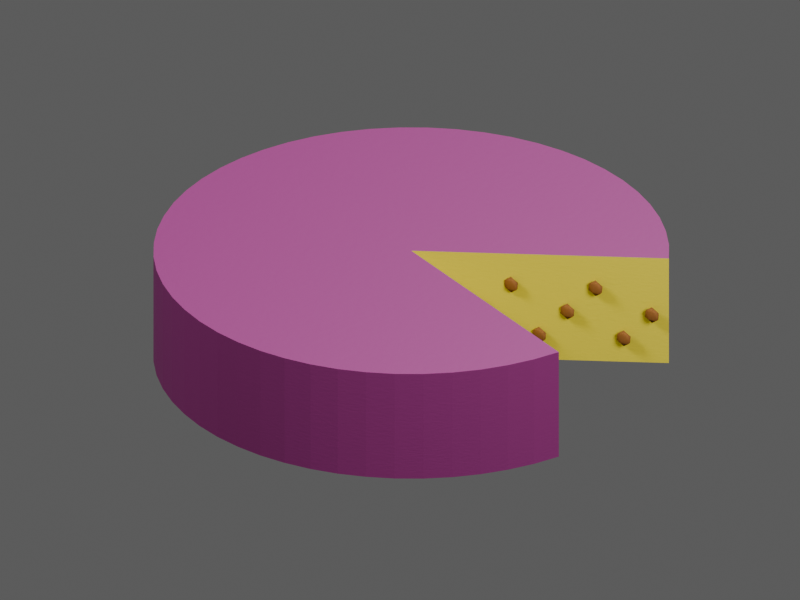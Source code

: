 # Source: TI048.blend  (saved by Blender 4.5.92; exported with 4.5.12 LTS)
import bpy
from mathutils import Matrix  # noqa: F401  (used for matrix-valued properties, if any)

bpy.ops.wm.read_factory_settings(use_empty=True)
scene = bpy.context.scene
scene.name = 'TI048 / coloured model'

# ---- materials (node trees are filled in below, after node groups)
mat_ti048___purple_cheese_wax = bpy.data.materials.new('TI048 / purple cheese wax')
mat_ti048___purple_cheese_wax.diffuse_color = (0.25, 0.035, 0.17, 1.0)
mat_ti048___yellow_cheese_interior = bpy.data.materials.new('TI048 / yellow cheese interior')
mat_ti048___yellow_cheese_interior.diffuse_color = (0.65, 0.56, 0.075, 1.0)
mat_ti048___worn_warm_wood = bpy.data.materials.new('TI048 / worn warm wood')
mat_ti048___worn_warm_wood.diffuse_color = (0.28, 0.12, 0.035, 1.0)

# ---- material node trees
mat_ti048___purple_cheese_wax.use_nodes = True; mat_ti048___purple_cheese_wax.node_tree.nodes.clear()
_N = mat_ti048___purple_cheese_wax.node_tree.nodes; _L = mat_ti048___purple_cheese_wax.node_tree.links
n0 = _N.new('ShaderNodeBsdfPrincipled'); n0.name = 'Principled BSDF'; n0.location = (-200, 100)
n0.inputs[0].default_value = (0.25, 0.035, 0.17, 1.0)
n0.inputs[2].default_value = 0.6
n1 = _N.new('ShaderNodeOutputMaterial'); n1.name = 'Material Output'; n1.location = (200, 100)
n2 = _N.new('ShaderNodeTexNoise'); n2.name = 'Noise Texture'; n2.location = (0, 0)
n2.inputs[2].default_value = 65.0
n2.inputs[3].default_value = 3.0
n3 = _N.new('ShaderNodeBump'); n3.name = 'Bump'; n3.location = (0, 0)
n3.inputs[0].default_value = 0.12
n3.inputs[1].default_value = 0.006
_L.new(n0.outputs[0], n1.inputs[0])
_L.new(n2.outputs[0], n3.inputs[3])
_L.new(n3.outputs[0], n0.inputs[5])
n1.is_active_output = True
mat_ti048___yellow_cheese_interior.use_nodes = True; mat_ti048___yellow_cheese_interior.node_tree.nodes.clear()
_N = mat_ti048___yellow_cheese_interior.node_tree.nodes; _L = mat_ti048___yellow_cheese_interior.node_tree.links
n0 = _N.new('ShaderNodeBsdfPrincipled'); n0.name = 'Principled BSDF'; n0.location = (-200, 100)
n0.inputs[0].default_value = (0.65, 0.56, 0.075, 1.0)
n0.inputs[2].default_value = 0.8
n1 = _N.new('ShaderNodeOutputMaterial'); n1.name = 'Material Output'; n1.location = (200, 100)
n2 = _N.new('ShaderNodeTexNoise'); n2.name = 'Noise Texture'; n2.location = (0, 0)
n2.inputs[2].default_value = 65.0
n2.inputs[3].default_value = 3.0
n3 = _N.new('ShaderNodeBump'); n3.name = 'Bump'; n3.location = (0, 0)
n3.inputs[0].default_value = 0.12
n3.inputs[1].default_value = 0.006
_L.new(n0.outputs[0], n1.inputs[0])
_L.new(n2.outputs[0], n3.inputs[3])
_L.new(n3.outputs[0], n0.inputs[5])
n1.is_active_output = True
mat_ti048___worn_warm_wood.use_nodes = True; mat_ti048___worn_warm_wood.node_tree.nodes.clear()
_N = mat_ti048___worn_warm_wood.node_tree.nodes; _L = mat_ti048___worn_warm_wood.node_tree.links
n0 = _N.new('ShaderNodeBsdfPrincipled'); n0.name = 'Principled BSDF'; n0.location = (-200, 100)
n0.inputs[0].default_value = (0.28, 0.12, 0.035, 1.0)
n0.inputs[2].default_value = 0.85
n1 = _N.new('ShaderNodeOutputMaterial'); n1.name = 'Material Output'; n1.location = (200, 100)
n2 = _N.new('ShaderNodeTexNoise'); n2.name = 'Noise Texture'; n2.location = (0, 0)
n2.inputs[2].default_value = 65.0
n2.inputs[3].default_value = 3.0
n3 = _N.new('ShaderNodeBump'); n3.name = 'Bump'; n3.location = (0, 0)
n3.inputs[0].default_value = 0.12
n3.inputs[1].default_value = 0.006
_L.new(n0.outputs[0], n1.inputs[0])
_L.new(n2.outputs[0], n3.inputs[3])
_L.new(n3.outputs[0], n0.inputs[5])
n1.is_active_output = True

# ---- world
world_ti048_world = bpy.data.worlds.new('TI048 world'); scene.world = world_ti048_world
world_ti048_world.color = (0.12, 0.12, 0.12)

# ---- cameras
cam_ti048_camera = bpy.data.cameras.new('TI048 camera')
cam_ti048_camera.type = 'ORTHO'
cam_ti048_camera.ortho_scale = 4.03

# ---- lights
light_key = bpy.data.lights.new('key', 'AREA')
light_key.energy = 1040.0
light_key.shape = 'DISK'
light_key.size = 3.9
light_fill = bpy.data.lights.new('fill', 'AREA')
light_fill.energy = 650.0
light_fill.shape = 'DISK'
light_fill.size = 3.9
light_rim = bpy.data.lights.new('rim', 'AREA')
light_rim.energy = 1170.0
light_rim.shape = 'DISK'
light_rim.size = 3.9

# ---- meshes
me_ti048___whole_cheese_wheel_with_removed_wedge = bpy.data.meshes.new('TI048 / whole cheese wheel with removed wedge')
me_ti048___whole_cheese_wheel_with_removed_wedge.from_pydata([(0.0, 0.0, 0.0), (0.0, 0.0, 0.6), (1.171, 0.5655, 0.0), (1.171, 0.5655, 0.6), (1.1, 0.6929, 0.0), (1.1, 0.6929, 0.6), (1.015, 0.8117, 0.0), (1.015, 0.8117, 0.6), (0.9183, 0.9202, 0.0), (0.9183, 0.9202, 0.6), (0.8095, 1.017, 0.0), (0.8095, 1.017, 0.6), (0.6906, 1.101, 0.0), (0.6906, 1.101, 0.6), (0.563, 1.172, 0.0), (0.563, 1.172, 0.6), (0.4283, 1.227, 0.0), (0.4283, 1.227, 0.6), (0.2883, 1.268, 0.0), (0.2883, 1.268, 0.6), (0.1446, 1.292, 0.0), (0.1446, 1.292, 0.6), (-0.0009108, 1.3, 0.0), (-0.0009108, 1.3, 0.6), (-0.1464, 1.292, 0.0), (-0.1464, 1.292, 0.6), (-0.29, 1.267, 0.0), (-0.29, 1.267, 0.6), (-0.43, 1.227, 0.0), (-0.43, 1.227, 0.6), (-0.5646, 1.171, 0.0), (-0.5646, 1.171, 0.6), (-0.6921, 1.1, 0.0), (-0.6921, 1.1, 0.6), (-0.8109, 1.016, 0.0), (-0.8109, 1.016, 0.6), (-0.9196, 0.9189, 0.0), (-0.9196, 0.9189, 0.6), (-1.017, 0.8102, 0.0), (-1.017, 0.8102, 0.6), (-1.101, 0.6914, 0.0), (-1.101, 0.6914, 0.6), (-1.171, 0.5638, 0.0), (-1.171, 0.5638, 0.6), (-1.227, 0.4292, 0.0), (-1.227, 0.4292, 0.6), (-1.267, 0.2892, 0.0), (-1.267, 0.2892, 0.6), (-1.292, 0.1455, 0.0), (-1.292, 0.1455, 0.6), (-1.3, 7.365e-16, 0.0), (-1.3, 7.365e-16, 0.6), (-1.292, -0.1455, 0.0), (-1.292, -0.1455, 0.6), (-1.267, -0.2892, 0.0), (-1.267, -0.2892, 0.6), (-1.227, -0.4292, 0.0), (-1.227, -0.4292, 0.6), (-1.171, -0.5638, 0.0), (-1.171, -0.5638, 0.6), (-1.101, -0.6914, 0.0), (-1.101, -0.6914, 0.6), (-1.017, -0.8102, 0.0), (-1.017, -0.8102, 0.6), (-0.9196, -0.9189, 0.0), (-0.9196, -0.9189, 0.6), (-0.8109, -1.016, 0.0), (-0.8109, -1.016, 0.6), (-0.6921, -1.1, 0.0), (-0.6921, -1.1, 0.6), (-0.5646, -1.171, 0.0), (-0.5646, -1.171, 0.6), (-0.43, -1.227, 0.0), (-0.43, -1.227, 0.6), (-0.29, -1.267, 0.0), (-0.29, -1.267, 0.6), (-0.1464, -1.292, 0.0), (-0.1464, -1.292, 0.6), (-0.0009108, -1.3, 0.0), (-0.0009108, -1.3, 0.6), (0.1446, -1.292, 0.0), (0.1446, -1.292, 0.6), (0.2883, -1.268, 0.0), (0.2883, -1.268, 0.6), (0.4283, -1.227, 0.0), (0.4283, -1.227, 0.6), (0.563, -1.172, 0.0), (0.563, -1.172, 0.6), (0.6906, -1.101, 0.0), (0.6906, -1.101, 0.6), (0.8095, -1.017, 0.0), (0.8095, -1.017, 0.6), (0.9183, -0.9202, 0.0), (0.9183, -0.9202, 0.6), (1.015, -0.8117, 0.0), (1.015, -0.8117, 0.6), (1.1, -0.6929, 0.0), (1.1, -0.6929, 0.6), (1.171, -0.5655, 0.0), (1.171, -0.5655, 0.6)], [], [(2, 4, 5, 3), (0, 4, 2), (1, 3, 5), (4, 6, 7, 5), (0, 6, 4), (1, 5, 7), (6, 8, 9, 7), (0, 8, 6), (1, 7, 9), (8, 10, 11, 9), (0, 10, 8), (1, 9, 11), (10, 12, 13, 11), (0, 12, 10), (1, 11, 13), (12, 14, 15, 13), (0, 14, 12), (1, 13, 15), (14, 16, 17, 15), (0, 16, 14), (1, 15, 17), (16, 18, 19, 17), (0, 18, 16), (1, 17, 19), (18, 20, 21, 19), (0, 20, 18), (1, 19, 21), (20, 22, 23, 21), (0, 22, 20), (1, 21, 23), (22, 24, 25, 23), (0, 24, 22), (1, 23, 25), (24, 26, 27, 25), (0, 26, 24), (1, 25, 27), (26, 28, 29, 27), (0, 28, 26), (1, 27, 29), (28, 30, 31, 29), (0, 30, 28), (1, 29, 31), (30, 32, 33, 31), (0, 32, 30), (1, 31, 33), (32, 34, 35, 33), (0, 34, 32), (1, 33, 35), (34, 36, 37, 35), (0, 36, 34), (1, 35, 37), (36, 38, 39, 37), (0, 38, 36), (1, 37, 39), (38, 40, 41, 39), (0, 40, 38), (1, 39, 41), (40, 42, 43, 41), (0, 42, 40), (1, 41, 43), (42, 44, 45, 43), (0, 44, 42), (1, 43, 45), (44, 46, 47, 45), (0, 46, 44), (1, 45, 47), (46, 48, 49, 47), (0, 48, 46), (1, 47, 49), (48, 50, 51, 49), (0, 50, 48), (1, 49, 51), (50, 52, 53, 51), (0, 52, 50), (1, 51, 53), (52, 54, 55, 53), (0, 54, 52), (1, 53, 55), (54, 56, 57, 55), (0, 56, 54), (1, 55, 57), (56, 58, 59, 57), (0, 58, 56), (1, 57, 59), (58, 60, 61, 59), (0, 60, 58), (1, 59, 61), (60, 62, 63, 61), (0, 62, 60), (1, 61, 63), (62, 64, 65, 63), (0, 64, 62), (1, 63, 65), (64, 66, 67, 65), (0, 66, 64), (1, 65, 67), (66, 68, 69, 67), (0, 68, 66), (1, 67, 69), (68, 70, 71, 69), (0, 70, 68), (1, 69, 71), (70, 72, 73, 71), (0, 72, 70), (1, 71, 73), (72, 74, 75, 73), (0, 74, 72), (1, 73, 75), (74, 76, 77, 75), (0, 76, 74), (1, 75, 77), (76, 78, 79, 77), (0, 78, 76), (1, 77, 79), (78, 80, 81, 79), (0, 80, 78), (1, 79, 81), (80, 82, 83, 81), (0, 82, 80), (1, 81, 83), (82, 84, 85, 83), (0, 84, 82), (1, 83, 85), (84, 86, 87, 85), (0, 86, 84), (1, 85, 87), (86, 88, 89, 87), (0, 88, 86), (1, 87, 89), (88, 90, 91, 89), (0, 90, 88), (1, 89, 91), (90, 92, 93, 91), (0, 92, 90), (1, 91, 93), (92, 94, 95, 93), (0, 94, 92), (1, 93, 95), (94, 96, 97, 95), (0, 96, 94), (1, 95, 97), (96, 98, 99, 97), (0, 98, 96), (1, 97, 99), (0, 1, 3, 2), (0, 98, 99, 1)])
me_ti048___whole_cheese_wheel_with_removed_wedge.polygons.foreach_set('material_index', [0, 0, 0, 0, 0, 0, 0, 0, 0, 0, 0, 0, 0, 0, 0, 0, 0, 0, 0, 0, 0, 0, 0, 0, 0, 0, 0, 0, 0, 0, 0, 0, 0, 0, 0, 0, 0, 0, 0, 0, 0, 0, 0, 0, 0, 0, 0, 0, 0, 0, 0, 0, 0, 0, 0, 0, 0, 0, 0, 0, 0, 0, 0, 0, 0, 0, 0, 0, 0, 0, 0, 0, 0, 0, 0, 0, 0, 0, 0, 0, 0, 0, 0, 0, 0, 0, 0, 0, 0, 0, 0, 0, 0, 0, 0, 0, 0, 0, 0, 0, 0, 0, 0, 0, 0, 0, 0, 0, 0, 0, 0, 0, 0, 0, 0, 0, 0, 0, 0, 0, 0, 0, 0, 0, 0, 0, 0, 0, 0, 0, 0, 0, 0, 0, 0, 0, 0, 0, 0, 0, 0, 0, 0, 0, 1, 1])
me_ti048___whole_cheese_wheel_with_removed_wedge.materials.append(mat_ti048___purple_cheese_wax)
me_ti048___whole_cheese_wheel_with_removed_wedge.materials.append(mat_ti048___yellow_cheese_interior)
me_ti048___whole_cheese_wheel_with_removed_wedge.update()
me_icosphere = bpy.data.meshes.new('Icosphere')
me_icosphere.from_pydata([(0.0, 0.0, -1.0), (0.7236, -0.5257, -0.4472), (-0.2764, -0.8506, -0.4472), (-0.8944, 0.0, -0.4472), (-0.2764, 0.8506, -0.4472), (0.7236, 0.5257, -0.4472), (0.2764, -0.8506, 0.4472), (-0.7236, -0.5257, 0.4472), (-0.7236, 0.5257, 0.4472), (0.2764, 0.8506, 0.4472), (0.8944, 0.0, 0.4472), (0.0, 0.0, 1.0)], [], [(0, 1, 2), (1, 0, 5), (0, 2, 3), (0, 3, 4), (0, 4, 5), (1, 5, 10), (2, 1, 6), (3, 2, 7), (4, 3, 8), (5, 4, 9), (1, 10, 6), (2, 6, 7), (3, 7, 8), (4, 8, 9), (5, 9, 10), (6, 10, 11), (7, 6, 11), (8, 7, 11), (9, 8, 11), (10, 9, 11)])
me_icosphere.polygons.foreach_set('use_smooth', [True] * 20)
_uv = me_icosphere.uv_layers.new(name='UVMap')
_uv.uv.foreach_set('vector', [0.1818, 0.0, 0.2727, 0.1575, 0.09091, 0.1575, 0.2727, 0.1575, 0.3636, 0.0, 0.4545, 0.1575, 0.9091, 0.0, 1.0, 0.1575, 0.8182, 0.1575, 0.7273, 0.0, 0.8182, 0.1575, 0.6364, 0.1575, 0.5455, 0.0, 0.6364, 0.1575, 0.4545, 0.1575, 0.2727, 0.1575, 0.4545, 0.1575, 0.3636, 0.3149, 0.09091, 0.1575, 0.2727, 0.1575, 0.1818, 0.3149, 0.8182, 0.1575, 1.0, 0.1575, 0.9091, 0.3149, 0.6364, 0.1575, 0.8182, 0.1575, 0.7273, 0.3149, 0.4545, 0.1575, 0.6364, 0.1575, 0.5455, 0.3149, 0.2727, 0.1575, 0.3636, 0.3149, 0.1818, 0.3149, 0.09091, 0.1575, 0.1818, 0.3149, 0.0, 0.3149, 0.8182, 0.1575, 0.9091, 0.3149, 0.7273, 0.3149, 0.6364, 0.1575, 0.7273, 0.3149, 0.5455, 0.3149, 0.4545, 0.1575, 0.5455, 0.3149, 0.3636, 0.3149, 0.1818, 0.3149, 0.3636, 0.3149, 0.2727, 0.4724, 0.0, 0.3149, 0.1818, 0.3149, 0.09091, 0.4724, 0.7273, 0.3149, 0.9091, 0.3149, 0.8182, 0.4724, 0.5455, 0.3149, 0.7273, 0.3149, 0.6364, 0.4724, 0.3636, 0.3149, 0.5455, 0.3149, 0.4545, 0.4724])
me_icosphere.materials.append(mat_ti048___worn_warm_wood)
me_icosphere.update()
me_icosphere_001 = bpy.data.meshes.new('Icosphere.001')
me_icosphere_001.from_pydata([(0.0, 0.0, -1.0), (0.7236, -0.5257, -0.4472), (-0.2764, -0.8506, -0.4472), (-0.8944, 0.0, -0.4472), (-0.2764, 0.8506, -0.4472), (0.7236, 0.5257, -0.4472), (0.2764, -0.8506, 0.4472), (-0.7236, -0.5257, 0.4472), (-0.7236, 0.5257, 0.4472), (0.2764, 0.8506, 0.4472), (0.8944, 0.0, 0.4472), (0.0, 0.0, 1.0)], [], [(0, 1, 2), (1, 0, 5), (0, 2, 3), (0, 3, 4), (0, 4, 5), (1, 5, 10), (2, 1, 6), (3, 2, 7), (4, 3, 8), (5, 4, 9), (1, 10, 6), (2, 6, 7), (3, 7, 8), (4, 8, 9), (5, 9, 10), (6, 10, 11), (7, 6, 11), (8, 7, 11), (9, 8, 11), (10, 9, 11)])
me_icosphere_001.polygons.foreach_set('use_smooth', [True] * 20)
_uv = me_icosphere_001.uv_layers.new(name='UVMap')
_uv.uv.foreach_set('vector', [0.1818, 0.0, 0.2727, 0.1575, 0.09091, 0.1575, 0.2727, 0.1575, 0.3636, 0.0, 0.4545, 0.1575, 0.9091, 0.0, 1.0, 0.1575, 0.8182, 0.1575, 0.7273, 0.0, 0.8182, 0.1575, 0.6364, 0.1575, 0.5455, 0.0, 0.6364, 0.1575, 0.4545, 0.1575, 0.2727, 0.1575, 0.4545, 0.1575, 0.3636, 0.3149, 0.09091, 0.1575, 0.2727, 0.1575, 0.1818, 0.3149, 0.8182, 0.1575, 1.0, 0.1575, 0.9091, 0.3149, 0.6364, 0.1575, 0.8182, 0.1575, 0.7273, 0.3149, 0.4545, 0.1575, 0.6364, 0.1575, 0.5455, 0.3149, 0.2727, 0.1575, 0.3636, 0.3149, 0.1818, 0.3149, 0.09091, 0.1575, 0.1818, 0.3149, 0.0, 0.3149, 0.8182, 0.1575, 0.9091, 0.3149, 0.7273, 0.3149, 0.6364, 0.1575, 0.7273, 0.3149, 0.5455, 0.3149, 0.4545, 0.1575, 0.5455, 0.3149, 0.3636, 0.3149, 0.1818, 0.3149, 0.3636, 0.3149, 0.2727, 0.4724, 0.0, 0.3149, 0.1818, 0.3149, 0.09091, 0.4724, 0.7273, 0.3149, 0.9091, 0.3149, 0.8182, 0.4724, 0.5455, 0.3149, 0.7273, 0.3149, 0.6364, 0.4724, 0.3636, 0.3149, 0.5455, 0.3149, 0.4545, 0.4724])
me_icosphere_001.materials.append(mat_ti048___worn_warm_wood)
me_icosphere_001.update()
me_icosphere_002 = bpy.data.meshes.new('Icosphere.002')
me_icosphere_002.from_pydata([(0.0, 0.0, -1.0), (0.7236, -0.5257, -0.4472), (-0.2764, -0.8506, -0.4472), (-0.8944, 0.0, -0.4472), (-0.2764, 0.8506, -0.4472), (0.7236, 0.5257, -0.4472), (0.2764, -0.8506, 0.4472), (-0.7236, -0.5257, 0.4472), (-0.7236, 0.5257, 0.4472), (0.2764, 0.8506, 0.4472), (0.8944, 0.0, 0.4472), (0.0, 0.0, 1.0)], [], [(0, 1, 2), (1, 0, 5), (0, 2, 3), (0, 3, 4), (0, 4, 5), (1, 5, 10), (2, 1, 6), (3, 2, 7), (4, 3, 8), (5, 4, 9), (1, 10, 6), (2, 6, 7), (3, 7, 8), (4, 8, 9), (5, 9, 10), (6, 10, 11), (7, 6, 11), (8, 7, 11), (9, 8, 11), (10, 9, 11)])
me_icosphere_002.polygons.foreach_set('use_smooth', [True] * 20)
_uv = me_icosphere_002.uv_layers.new(name='UVMap')
_uv.uv.foreach_set('vector', [0.1818, 0.0, 0.2727, 0.1575, 0.09091, 0.1575, 0.2727, 0.1575, 0.3636, 0.0, 0.4545, 0.1575, 0.9091, 0.0, 1.0, 0.1575, 0.8182, 0.1575, 0.7273, 0.0, 0.8182, 0.1575, 0.6364, 0.1575, 0.5455, 0.0, 0.6364, 0.1575, 0.4545, 0.1575, 0.2727, 0.1575, 0.4545, 0.1575, 0.3636, 0.3149, 0.09091, 0.1575, 0.2727, 0.1575, 0.1818, 0.3149, 0.8182, 0.1575, 1.0, 0.1575, 0.9091, 0.3149, 0.6364, 0.1575, 0.8182, 0.1575, 0.7273, 0.3149, 0.4545, 0.1575, 0.6364, 0.1575, 0.5455, 0.3149, 0.2727, 0.1575, 0.3636, 0.3149, 0.1818, 0.3149, 0.09091, 0.1575, 0.1818, 0.3149, 0.0, 0.3149, 0.8182, 0.1575, 0.9091, 0.3149, 0.7273, 0.3149, 0.6364, 0.1575, 0.7273, 0.3149, 0.5455, 0.3149, 0.4545, 0.1575, 0.5455, 0.3149, 0.3636, 0.3149, 0.1818, 0.3149, 0.3636, 0.3149, 0.2727, 0.4724, 0.0, 0.3149, 0.1818, 0.3149, 0.09091, 0.4724, 0.7273, 0.3149, 0.9091, 0.3149, 0.8182, 0.4724, 0.5455, 0.3149, 0.7273, 0.3149, 0.6364, 0.4724, 0.3636, 0.3149, 0.5455, 0.3149, 0.4545, 0.4724])
me_icosphere_002.materials.append(mat_ti048___worn_warm_wood)
me_icosphere_002.update()
me_icosphere_003 = bpy.data.meshes.new('Icosphere.003')
me_icosphere_003.from_pydata([(0.0, 0.0, -1.0), (0.7236, -0.5257, -0.4472), (-0.2764, -0.8506, -0.4472), (-0.8944, 0.0, -0.4472), (-0.2764, 0.8506, -0.4472), (0.7236, 0.5257, -0.4472), (0.2764, -0.8506, 0.4472), (-0.7236, -0.5257, 0.4472), (-0.7236, 0.5257, 0.4472), (0.2764, 0.8506, 0.4472), (0.8944, 0.0, 0.4472), (0.0, 0.0, 1.0)], [], [(0, 1, 2), (1, 0, 5), (0, 2, 3), (0, 3, 4), (0, 4, 5), (1, 5, 10), (2, 1, 6), (3, 2, 7), (4, 3, 8), (5, 4, 9), (1, 10, 6), (2, 6, 7), (3, 7, 8), (4, 8, 9), (5, 9, 10), (6, 10, 11), (7, 6, 11), (8, 7, 11), (9, 8, 11), (10, 9, 11)])
me_icosphere_003.polygons.foreach_set('use_smooth', [True] * 20)
_uv = me_icosphere_003.uv_layers.new(name='UVMap')
_uv.uv.foreach_set('vector', [0.1818, 0.0, 0.2727, 0.1575, 0.09091, 0.1575, 0.2727, 0.1575, 0.3636, 0.0, 0.4545, 0.1575, 0.9091, 0.0, 1.0, 0.1575, 0.8182, 0.1575, 0.7273, 0.0, 0.8182, 0.1575, 0.6364, 0.1575, 0.5455, 0.0, 0.6364, 0.1575, 0.4545, 0.1575, 0.2727, 0.1575, 0.4545, 0.1575, 0.3636, 0.3149, 0.09091, 0.1575, 0.2727, 0.1575, 0.1818, 0.3149, 0.8182, 0.1575, 1.0, 0.1575, 0.9091, 0.3149, 0.6364, 0.1575, 0.8182, 0.1575, 0.7273, 0.3149, 0.4545, 0.1575, 0.6364, 0.1575, 0.5455, 0.3149, 0.2727, 0.1575, 0.3636, 0.3149, 0.1818, 0.3149, 0.09091, 0.1575, 0.1818, 0.3149, 0.0, 0.3149, 0.8182, 0.1575, 0.9091, 0.3149, 0.7273, 0.3149, 0.6364, 0.1575, 0.7273, 0.3149, 0.5455, 0.3149, 0.4545, 0.1575, 0.5455, 0.3149, 0.3636, 0.3149, 0.1818, 0.3149, 0.3636, 0.3149, 0.2727, 0.4724, 0.0, 0.3149, 0.1818, 0.3149, 0.09091, 0.4724, 0.7273, 0.3149, 0.9091, 0.3149, 0.8182, 0.4724, 0.5455, 0.3149, 0.7273, 0.3149, 0.6364, 0.4724, 0.3636, 0.3149, 0.5455, 0.3149, 0.4545, 0.4724])
me_icosphere_003.materials.append(mat_ti048___worn_warm_wood)
me_icosphere_003.update()
me_icosphere_004 = bpy.data.meshes.new('Icosphere.004')
me_icosphere_004.from_pydata([(0.0, 0.0, -1.0), (0.7236, -0.5257, -0.4472), (-0.2764, -0.8506, -0.4472), (-0.8944, 0.0, -0.4472), (-0.2764, 0.8506, -0.4472), (0.7236, 0.5257, -0.4472), (0.2764, -0.8506, 0.4472), (-0.7236, -0.5257, 0.4472), (-0.7236, 0.5257, 0.4472), (0.2764, 0.8506, 0.4472), (0.8944, 0.0, 0.4472), (0.0, 0.0, 1.0)], [], [(0, 1, 2), (1, 0, 5), (0, 2, 3), (0, 3, 4), (0, 4, 5), (1, 5, 10), (2, 1, 6), (3, 2, 7), (4, 3, 8), (5, 4, 9), (1, 10, 6), (2, 6, 7), (3, 7, 8), (4, 8, 9), (5, 9, 10), (6, 10, 11), (7, 6, 11), (8, 7, 11), (9, 8, 11), (10, 9, 11)])
me_icosphere_004.polygons.foreach_set('use_smooth', [True] * 20)
_uv = me_icosphere_004.uv_layers.new(name='UVMap')
_uv.uv.foreach_set('vector', [0.1818, 0.0, 0.2727, 0.1575, 0.09091, 0.1575, 0.2727, 0.1575, 0.3636, 0.0, 0.4545, 0.1575, 0.9091, 0.0, 1.0, 0.1575, 0.8182, 0.1575, 0.7273, 0.0, 0.8182, 0.1575, 0.6364, 0.1575, 0.5455, 0.0, 0.6364, 0.1575, 0.4545, 0.1575, 0.2727, 0.1575, 0.4545, 0.1575, 0.3636, 0.3149, 0.09091, 0.1575, 0.2727, 0.1575, 0.1818, 0.3149, 0.8182, 0.1575, 1.0, 0.1575, 0.9091, 0.3149, 0.6364, 0.1575, 0.8182, 0.1575, 0.7273, 0.3149, 0.4545, 0.1575, 0.6364, 0.1575, 0.5455, 0.3149, 0.2727, 0.1575, 0.3636, 0.3149, 0.1818, 0.3149, 0.09091, 0.1575, 0.1818, 0.3149, 0.0, 0.3149, 0.8182, 0.1575, 0.9091, 0.3149, 0.7273, 0.3149, 0.6364, 0.1575, 0.7273, 0.3149, 0.5455, 0.3149, 0.4545, 0.1575, 0.5455, 0.3149, 0.3636, 0.3149, 0.1818, 0.3149, 0.3636, 0.3149, 0.2727, 0.4724, 0.0, 0.3149, 0.1818, 0.3149, 0.09091, 0.4724, 0.7273, 0.3149, 0.9091, 0.3149, 0.8182, 0.4724, 0.5455, 0.3149, 0.7273, 0.3149, 0.6364, 0.4724, 0.3636, 0.3149, 0.5455, 0.3149, 0.4545, 0.4724])
me_icosphere_004.materials.append(mat_ti048___worn_warm_wood)
me_icosphere_004.update()
me_icosphere_005 = bpy.data.meshes.new('Icosphere.005')
me_icosphere_005.from_pydata([(0.0, 0.0, -1.0), (0.7236, -0.5257, -0.4472), (-0.2764, -0.8506, -0.4472), (-0.8944, 0.0, -0.4472), (-0.2764, 0.8506, -0.4472), (0.7236, 0.5257, -0.4472), (0.2764, -0.8506, 0.4472), (-0.7236, -0.5257, 0.4472), (-0.7236, 0.5257, 0.4472), (0.2764, 0.8506, 0.4472), (0.8944, 0.0, 0.4472), (0.0, 0.0, 1.0)], [], [(0, 1, 2), (1, 0, 5), (0, 2, 3), (0, 3, 4), (0, 4, 5), (1, 5, 10), (2, 1, 6), (3, 2, 7), (4, 3, 8), (5, 4, 9), (1, 10, 6), (2, 6, 7), (3, 7, 8), (4, 8, 9), (5, 9, 10), (6, 10, 11), (7, 6, 11), (8, 7, 11), (9, 8, 11), (10, 9, 11)])
me_icosphere_005.polygons.foreach_set('use_smooth', [True] * 20)
_uv = me_icosphere_005.uv_layers.new(name='UVMap')
_uv.uv.foreach_set('vector', [0.1818, 0.0, 0.2727, 0.1575, 0.09091, 0.1575, 0.2727, 0.1575, 0.3636, 0.0, 0.4545, 0.1575, 0.9091, 0.0, 1.0, 0.1575, 0.8182, 0.1575, 0.7273, 0.0, 0.8182, 0.1575, 0.6364, 0.1575, 0.5455, 0.0, 0.6364, 0.1575, 0.4545, 0.1575, 0.2727, 0.1575, 0.4545, 0.1575, 0.3636, 0.3149, 0.09091, 0.1575, 0.2727, 0.1575, 0.1818, 0.3149, 0.8182, 0.1575, 1.0, 0.1575, 0.9091, 0.3149, 0.6364, 0.1575, 0.8182, 0.1575, 0.7273, 0.3149, 0.4545, 0.1575, 0.6364, 0.1575, 0.5455, 0.3149, 0.2727, 0.1575, 0.3636, 0.3149, 0.1818, 0.3149, 0.09091, 0.1575, 0.1818, 0.3149, 0.0, 0.3149, 0.8182, 0.1575, 0.9091, 0.3149, 0.7273, 0.3149, 0.6364, 0.1575, 0.7273, 0.3149, 0.5455, 0.3149, 0.4545, 0.1575, 0.5455, 0.3149, 0.3636, 0.3149, 0.1818, 0.3149, 0.3636, 0.3149, 0.2727, 0.4724, 0.0, 0.3149, 0.1818, 0.3149, 0.09091, 0.4724, 0.7273, 0.3149, 0.9091, 0.3149, 0.8182, 0.4724, 0.5455, 0.3149, 0.7273, 0.3149, 0.6364, 0.4724, 0.3636, 0.3149, 0.5455, 0.3149, 0.4545, 0.4724])
me_icosphere_005.materials.append(mat_ti048___worn_warm_wood)
me_icosphere_005.update()
me_icosphere_006 = bpy.data.meshes.new('Icosphere.006')
me_icosphere_006.from_pydata([(0.0, 0.0, -1.0), (0.7236, -0.5257, -0.4472), (-0.2764, -0.8506, -0.4472), (-0.8944, 0.0, -0.4472), (-0.2764, 0.8506, -0.4472), (0.7236, 0.5257, -0.4472), (0.2764, -0.8506, 0.4472), (-0.7236, -0.5257, 0.4472), (-0.7236, 0.5257, 0.4472), (0.2764, 0.8506, 0.4472), (0.8944, 0.0, 0.4472), (0.0, 0.0, 1.0)], [], [(0, 1, 2), (1, 0, 5), (0, 2, 3), (0, 3, 4), (0, 4, 5), (1, 5, 10), (2, 1, 6), (3, 2, 7), (4, 3, 8), (5, 4, 9), (1, 10, 6), (2, 6, 7), (3, 7, 8), (4, 8, 9), (5, 9, 10), (6, 10, 11), (7, 6, 11), (8, 7, 11), (9, 8, 11), (10, 9, 11)])
me_icosphere_006.polygons.foreach_set('use_smooth', [True] * 20)
_uv = me_icosphere_006.uv_layers.new(name='UVMap')
_uv.uv.foreach_set('vector', [0.1818, 0.0, 0.2727, 0.1575, 0.09091, 0.1575, 0.2727, 0.1575, 0.3636, 0.0, 0.4545, 0.1575, 0.9091, 0.0, 1.0, 0.1575, 0.8182, 0.1575, 0.7273, 0.0, 0.8182, 0.1575, 0.6364, 0.1575, 0.5455, 0.0, 0.6364, 0.1575, 0.4545, 0.1575, 0.2727, 0.1575, 0.4545, 0.1575, 0.3636, 0.3149, 0.09091, 0.1575, 0.2727, 0.1575, 0.1818, 0.3149, 0.8182, 0.1575, 1.0, 0.1575, 0.9091, 0.3149, 0.6364, 0.1575, 0.8182, 0.1575, 0.7273, 0.3149, 0.4545, 0.1575, 0.6364, 0.1575, 0.5455, 0.3149, 0.2727, 0.1575, 0.3636, 0.3149, 0.1818, 0.3149, 0.09091, 0.1575, 0.1818, 0.3149, 0.0, 0.3149, 0.8182, 0.1575, 0.9091, 0.3149, 0.7273, 0.3149, 0.6364, 0.1575, 0.7273, 0.3149, 0.5455, 0.3149, 0.4545, 0.1575, 0.5455, 0.3149, 0.3636, 0.3149, 0.1818, 0.3149, 0.3636, 0.3149, 0.2727, 0.4724, 0.0, 0.3149, 0.1818, 0.3149, 0.09091, 0.4724, 0.7273, 0.3149, 0.9091, 0.3149, 0.8182, 0.4724, 0.5455, 0.3149, 0.7273, 0.3149, 0.6364, 0.4724, 0.3636, 0.3149, 0.5455, 0.3149, 0.4545, 0.4724])
me_icosphere_006.materials.append(mat_ti048___worn_warm_wood)
me_icosphere_006.update()
me_icosphere_007 = bpy.data.meshes.new('Icosphere.007')
me_icosphere_007.from_pydata([(0.0, 0.0, -1.0), (0.7236, -0.5257, -0.4472), (-0.2764, -0.8506, -0.4472), (-0.8944, 0.0, -0.4472), (-0.2764, 0.8506, -0.4472), (0.7236, 0.5257, -0.4472), (0.2764, -0.8506, 0.4472), (-0.7236, -0.5257, 0.4472), (-0.7236, 0.5257, 0.4472), (0.2764, 0.8506, 0.4472), (0.8944, 0.0, 0.4472), (0.0, 0.0, 1.0)], [], [(0, 1, 2), (1, 0, 5), (0, 2, 3), (0, 3, 4), (0, 4, 5), (1, 5, 10), (2, 1, 6), (3, 2, 7), (4, 3, 8), (5, 4, 9), (1, 10, 6), (2, 6, 7), (3, 7, 8), (4, 8, 9), (5, 9, 10), (6, 10, 11), (7, 6, 11), (8, 7, 11), (9, 8, 11), (10, 9, 11)])
me_icosphere_007.polygons.foreach_set('use_smooth', [True] * 20)
_uv = me_icosphere_007.uv_layers.new(name='UVMap')
_uv.uv.foreach_set('vector', [0.1818, 0.0, 0.2727, 0.1575, 0.09091, 0.1575, 0.2727, 0.1575, 0.3636, 0.0, 0.4545, 0.1575, 0.9091, 0.0, 1.0, 0.1575, 0.8182, 0.1575, 0.7273, 0.0, 0.8182, 0.1575, 0.6364, 0.1575, 0.5455, 0.0, 0.6364, 0.1575, 0.4545, 0.1575, 0.2727, 0.1575, 0.4545, 0.1575, 0.3636, 0.3149, 0.09091, 0.1575, 0.2727, 0.1575, 0.1818, 0.3149, 0.8182, 0.1575, 1.0, 0.1575, 0.9091, 0.3149, 0.6364, 0.1575, 0.8182, 0.1575, 0.7273, 0.3149, 0.4545, 0.1575, 0.6364, 0.1575, 0.5455, 0.3149, 0.2727, 0.1575, 0.3636, 0.3149, 0.1818, 0.3149, 0.09091, 0.1575, 0.1818, 0.3149, 0.0, 0.3149, 0.8182, 0.1575, 0.9091, 0.3149, 0.7273, 0.3149, 0.6364, 0.1575, 0.7273, 0.3149, 0.5455, 0.3149, 0.4545, 0.1575, 0.5455, 0.3149, 0.3636, 0.3149, 0.1818, 0.3149, 0.3636, 0.3149, 0.2727, 0.4724, 0.0, 0.3149, 0.1818, 0.3149, 0.09091, 0.4724, 0.7273, 0.3149, 0.9091, 0.3149, 0.8182, 0.4724, 0.5455, 0.3149, 0.7273, 0.3149, 0.6364, 0.4724, 0.3636, 0.3149, 0.5455, 0.3149, 0.4545, 0.4724])
me_icosphere_007.materials.append(mat_ti048___worn_warm_wood)
me_icosphere_007.update()

# ---- objects
ob_ti048___whole_cheese_wheel_with_removed_wedge = bpy.data.objects.new('TI048 / whole cheese wheel with removed wedge', me_ti048___whole_cheese_wheel_with_removed_wedge)
ob_ti048___cheese_cut_face_hole = bpy.data.objects.new('TI048 / cheese cut-face hole', me_icosphere)
ob_ti048___cheese_cut_face_hole_001 = bpy.data.objects.new('TI048 / cheese cut-face hole.001', me_icosphere_001)
ob_ti048___cheese_cut_face_hole_002 = bpy.data.objects.new('TI048 / cheese cut-face hole.002', me_icosphere_002)
ob_ti048___cheese_cut_face_hole_003 = bpy.data.objects.new('TI048 / cheese cut-face hole.003', me_icosphere_003)
ob_ti048___cheese_cut_face_hole_004 = bpy.data.objects.new('TI048 / cheese cut-face hole.004', me_icosphere_004)
ob_ti048___cheese_cut_face_hole_005 = bpy.data.objects.new('TI048 / cheese cut-face hole.005', me_icosphere_005)
ob_ti048___cheese_cut_face_hole_006 = bpy.data.objects.new('TI048 / cheese cut-face hole.006', me_icosphere_006)
ob_ti048___cheese_cut_face_hole_007 = bpy.data.objects.new('TI048 / cheese cut-face hole.007', me_icosphere_007)
ob_ti048___inspection_camera = bpy.data.objects.new('TI048 / inspection camera', cam_ti048_camera)
ob_ti048___key = bpy.data.objects.new('TI048 / key', light_key)
ob_ti048___fill = bpy.data.objects.new('TI048 / fill', light_fill)
ob_ti048___rim = bpy.data.objects.new('TI048 / rim', light_rim)

# ---- transforms, parenting, visibility, modifiers, constraints
ob_ti048___whole_cheese_wheel_with_removed_wedge.location = (0.0, 0.0, 0.0)
ob_ti048___cheese_cut_face_hole.location = (0.2, 0.09, 0.15)
ob_ti048___cheese_cut_face_hole.scale = (0.045, 0.015, 0.045)
ob_ti048___cheese_cut_face_hole_001.location = (0.33, 0.1485, 0.29)
ob_ti048___cheese_cut_face_hole_001.scale = (0.045, 0.015, 0.045)
ob_ti048___cheese_cut_face_hole_002.location = (0.46, 0.207, 0.43)
ob_ti048___cheese_cut_face_hole_002.scale = (0.045, 0.015, 0.045)
ob_ti048___cheese_cut_face_hole_003.location = (0.59, 0.2655, 0.15)
ob_ti048___cheese_cut_face_hole_003.scale = (0.045, 0.015, 0.045)
ob_ti048___cheese_cut_face_hole_004.location = (0.72, 0.324, 0.29)
ob_ti048___cheese_cut_face_hole_004.scale = (0.045, 0.015, 0.045)
ob_ti048___cheese_cut_face_hole_005.location = (0.85, 0.3825, 0.43)
ob_ti048___cheese_cut_face_hole_005.scale = (0.045, 0.015, 0.045)
ob_ti048___cheese_cut_face_hole_006.location = (0.98, 0.441, 0.15)
ob_ti048___cheese_cut_face_hole_006.scale = (0.045, 0.015, 0.045)
ob_ti048___cheese_cut_face_hole_007.location = (1.11, 0.4995, 0.29)
ob_ti048___cheese_cut_face_hole_007.scale = (0.045, 0.015, 0.045)
ob_ti048___inspection_camera.location = (2.275, -4.16, 2.9)
ob_ti048___inspection_camera.rotation_euler = (1.072, -4.376e-09, 0.5124)
ob_ti048___key.location = (-5.265, -7.8, 10.7)
ob_ti048___key.rotation_euler = (0.7336, -3.887e-08, -0.588)
ob_ti048___fill.location = (7.735, -2.6, 5.5)
ob_ti048___fill.rotation_euler = (1.007, 7.908e-08, 1.249)
ob_ti048___rim.location = (-0.06471, 7.8, 10.7)
ob_ti048___rim.rotation_euler = (0.6435, 5.245e-08, 3.142)

# ---- collection membership
scene.collection.objects.link(ob_ti048___whole_cheese_wheel_with_removed_wedge)
scene.collection.objects.link(ob_ti048___cheese_cut_face_hole)
scene.collection.objects.link(ob_ti048___cheese_cut_face_hole_001)
scene.collection.objects.link(ob_ti048___cheese_cut_face_hole_002)
scene.collection.objects.link(ob_ti048___cheese_cut_face_hole_003)
scene.collection.objects.link(ob_ti048___cheese_cut_face_hole_004)
scene.collection.objects.link(ob_ti048___cheese_cut_face_hole_005)
scene.collection.objects.link(ob_ti048___cheese_cut_face_hole_006)
scene.collection.objects.link(ob_ti048___cheese_cut_face_hole_007)
scene.collection.objects.link(ob_ti048___inspection_camera)
scene.collection.objects.link(ob_ti048___key)
scene.collection.objects.link(ob_ti048___fill)
scene.collection.objects.link(ob_ti048___rim)

# ---- scene / render settings (as saved in the file)
scene.camera = ob_ti048___inspection_camera
scene.frame_start = 1; scene.frame_end = 250; scene.frame_set(1)
scene.render.engine = 'CYCLES'
scene.render.resolution_x = 480
scene.render.resolution_y = 360
scene.cycles.samples = 8
scene.view_settings.look = 'AgX - Medium High Contrast'
bpy.context.view_layer.update()
